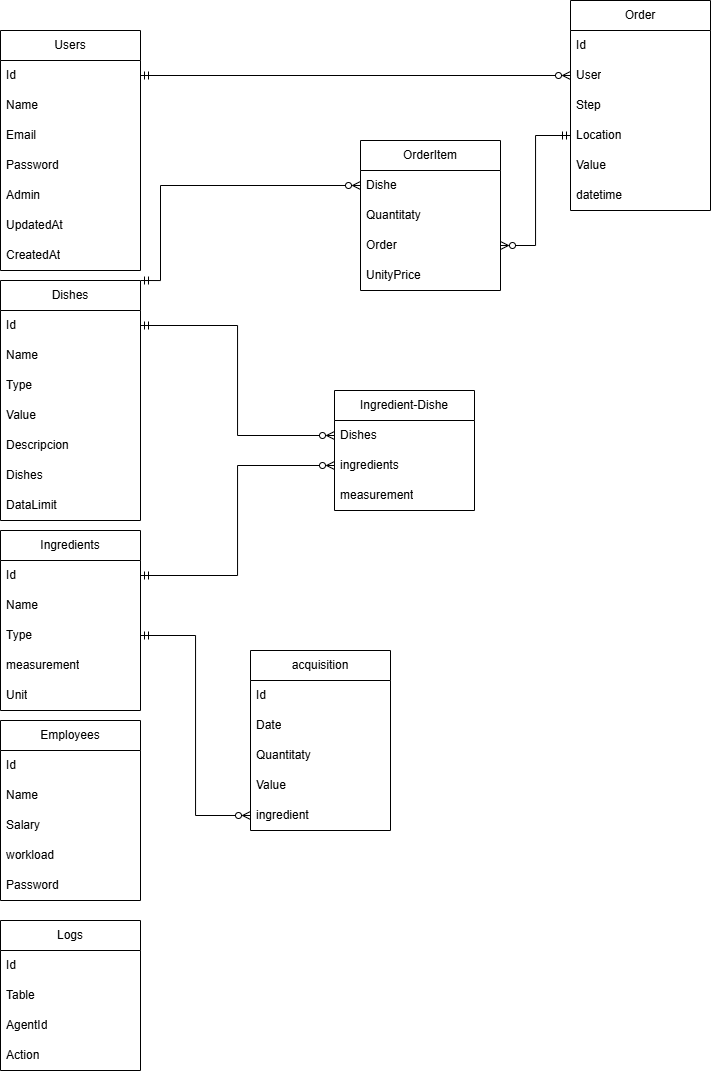

The diagram above was exported from draw.io. Its source (the exported page's mxGraphModel, read from the mxfile embedded in the PNG):
<mxGraphModel dx="848" dy="1611" grid="1" gridSize="10" guides="1" tooltips="1" connect="1" arrows="1" fold="1" page="1" pageScale="1" pageWidth="827" pageHeight="1169" math="0" shadow="0">
  <root>
    <mxCell id="0" />
    <mxCell id="1" parent="0" />
    <mxCell id="uLC2miP-XifwqEG9GZbW-1" parent="1" style="swimlane;fontStyle=0;childLayout=stackLayout;horizontal=1;startSize=30;horizontalStack=0;resizeParent=1;resizeParentMax=0;resizeLast=0;collapsible=1;marginBottom=0;whiteSpace=wrap;html=1;" value="Users" vertex="1">
      <mxGeometry height="240" width="140" x="10" y="-50" as="geometry" />
    </mxCell>
    <mxCell id="uLC2miP-XifwqEG9GZbW-2" parent="uLC2miP-XifwqEG9GZbW-1" style="text;strokeColor=none;fillColor=none;align=left;verticalAlign=middle;spacingLeft=4;spacingRight=4;overflow=hidden;points=[[0,0.5],[1,0.5]];portConstraint=eastwest;rotatable=0;whiteSpace=wrap;html=1;" value="Id" vertex="1">
      <mxGeometry height="30" width="140" y="30" as="geometry" />
    </mxCell>
    <mxCell id="uLC2miP-XifwqEG9GZbW-3" parent="uLC2miP-XifwqEG9GZbW-1" style="text;strokeColor=none;fillColor=none;align=left;verticalAlign=middle;spacingLeft=4;spacingRight=4;overflow=hidden;points=[[0,0.5],[1,0.5]];portConstraint=eastwest;rotatable=0;whiteSpace=wrap;html=1;" value="Name" vertex="1">
      <mxGeometry height="30" width="140" y="60" as="geometry" />
    </mxCell>
    <mxCell id="uLC2miP-XifwqEG9GZbW-4" parent="uLC2miP-XifwqEG9GZbW-1" style="text;strokeColor=none;fillColor=none;align=left;verticalAlign=middle;spacingLeft=4;spacingRight=4;overflow=hidden;points=[[0,0.5],[1,0.5]];portConstraint=eastwest;rotatable=0;whiteSpace=wrap;html=1;" value="Email" vertex="1">
      <mxGeometry height="30" width="140" y="90" as="geometry" />
    </mxCell>
    <mxCell id="uLC2miP-XifwqEG9GZbW-5" parent="uLC2miP-XifwqEG9GZbW-1" style="text;strokeColor=none;fillColor=none;align=left;verticalAlign=middle;spacingLeft=4;spacingRight=4;overflow=hidden;points=[[0,0.5],[1,0.5]];portConstraint=eastwest;rotatable=0;whiteSpace=wrap;html=1;" value="Password" vertex="1">
      <mxGeometry height="30" width="140" y="120" as="geometry" />
    </mxCell>
    <mxCell id="yyQn6jFfFmX1IGy_LbNh-64" parent="uLC2miP-XifwqEG9GZbW-1" style="text;strokeColor=none;fillColor=none;align=left;verticalAlign=middle;spacingLeft=4;spacingRight=4;overflow=hidden;points=[[0,0.5],[1,0.5]];portConstraint=eastwest;rotatable=0;whiteSpace=wrap;html=1;" value="Admin" vertex="1">
      <mxGeometry height="30" width="140" y="150" as="geometry" />
    </mxCell>
    <mxCell id="yyQn6jFfFmX1IGy_LbNh-1" parent="uLC2miP-XifwqEG9GZbW-1" style="text;strokeColor=none;fillColor=none;align=left;verticalAlign=middle;spacingLeft=4;spacingRight=4;overflow=hidden;points=[[0,0.5],[1,0.5]];portConstraint=eastwest;rotatable=0;whiteSpace=wrap;html=1;" value="UpdatedAt" vertex="1">
      <mxGeometry height="30" width="140" y="180" as="geometry" />
    </mxCell>
    <mxCell id="yyQn6jFfFmX1IGy_LbNh-65" parent="uLC2miP-XifwqEG9GZbW-1" style="text;strokeColor=none;fillColor=none;align=left;verticalAlign=middle;spacingLeft=4;spacingRight=4;overflow=hidden;points=[[0,0.5],[1,0.5]];portConstraint=eastwest;rotatable=0;whiteSpace=wrap;html=1;" value="CreatedAt" vertex="1">
      <mxGeometry height="30" width="140" y="210" as="geometry" />
    </mxCell>
    <mxCell id="yyQn6jFfFmX1IGy_LbNh-75" edge="1" parent="1" source="yyQn6jFfFmX1IGy_LbNh-2" style="edgeStyle=orthogonalEdgeStyle;rounded=0;orthogonalLoop=1;jettySize=auto;html=1;exitX=1;exitY=0;exitDx=0;exitDy=0;endArrow=ERzeroToMany;endFill=0;startArrow=ERmandOne;startFill=0;entryX=0;entryY=0.5;entryDx=0;entryDy=0;" target="yyQn6jFfFmX1IGy_LbNh-68">
      <mxGeometry relative="1" as="geometry">
        <Array as="points">
          <mxPoint x="170" y="200" />
          <mxPoint x="170" y="105" />
        </Array>
      </mxGeometry>
    </mxCell>
    <mxCell id="yyQn6jFfFmX1IGy_LbNh-2" parent="1" style="swimlane;fontStyle=0;childLayout=stackLayout;horizontal=1;startSize=30;horizontalStack=0;resizeParent=1;resizeParentMax=0;resizeLast=0;collapsible=1;marginBottom=0;whiteSpace=wrap;html=1;" value="Dishe&lt;span style=&quot;background-color: transparent; color: light-dark(rgb(0, 0, 0), rgb(255, 255, 255));&quot;&gt;s&lt;/span&gt;" vertex="1">
      <mxGeometry height="240" width="140" x="10" y="200" as="geometry" />
    </mxCell>
    <mxCell id="yyQn6jFfFmX1IGy_LbNh-3" parent="yyQn6jFfFmX1IGy_LbNh-2" style="text;strokeColor=none;fillColor=none;align=left;verticalAlign=middle;spacingLeft=4;spacingRight=4;overflow=hidden;points=[[0,0.5],[1,0.5]];portConstraint=eastwest;rotatable=0;whiteSpace=wrap;html=1;" value="Id" vertex="1">
      <mxGeometry height="30" width="140" y="30" as="geometry" />
    </mxCell>
    <mxCell id="yyQn6jFfFmX1IGy_LbNh-4" parent="yyQn6jFfFmX1IGy_LbNh-2" style="text;strokeColor=none;fillColor=none;align=left;verticalAlign=middle;spacingLeft=4;spacingRight=4;overflow=hidden;points=[[0,0.5],[1,0.5]];portConstraint=eastwest;rotatable=0;whiteSpace=wrap;html=1;" value="Na&lt;span style=&quot;background-color: transparent; color: light-dark(rgb(0, 0, 0), rgb(255, 255, 255));&quot;&gt;me&lt;/span&gt;" vertex="1">
      <mxGeometry height="30" width="140" y="60" as="geometry" />
    </mxCell>
    <mxCell id="yyQn6jFfFmX1IGy_LbNh-6" parent="yyQn6jFfFmX1IGy_LbNh-2" style="text;strokeColor=none;fillColor=none;align=left;verticalAlign=middle;spacingLeft=4;spacingRight=4;overflow=hidden;points=[[0,0.5],[1,0.5]];portConstraint=eastwest;rotatable=0;whiteSpace=wrap;html=1;" value="Type" vertex="1">
      <mxGeometry height="30" width="140" y="90" as="geometry" />
    </mxCell>
    <mxCell id="yyQn6jFfFmX1IGy_LbNh-13" parent="yyQn6jFfFmX1IGy_LbNh-2" style="text;strokeColor=none;fillColor=none;align=left;verticalAlign=middle;spacingLeft=4;spacingRight=4;overflow=hidden;points=[[0,0.5],[1,0.5]];portConstraint=eastwest;rotatable=0;whiteSpace=wrap;html=1;" value="V&lt;span style=&quot;background-color: transparent; color: light-dark(rgb(0, 0, 0), rgb(255, 255, 255));&quot;&gt;alue&lt;/span&gt;" vertex="1">
      <mxGeometry height="30" width="140" y="120" as="geometry" />
    </mxCell>
    <mxCell id="yyQn6jFfFmX1IGy_LbNh-7" parent="yyQn6jFfFmX1IGy_LbNh-2" style="text;strokeColor=none;fillColor=none;align=left;verticalAlign=middle;spacingLeft=4;spacingRight=4;overflow=hidden;points=[[0,0.5],[1,0.5]];portConstraint=eastwest;rotatable=0;whiteSpace=wrap;html=1;" value="Descripcion" vertex="1">
      <mxGeometry height="30" width="140" y="150" as="geometry" />
    </mxCell>
    <mxCell id="yyQn6jFfFmX1IGy_LbNh-32" parent="yyQn6jFfFmX1IGy_LbNh-2" style="text;strokeColor=none;fillColor=none;align=left;verticalAlign=middle;spacingLeft=4;spacingRight=4;overflow=hidden;points=[[0,0.5],[1,0.5]];portConstraint=eastwest;rotatable=0;whiteSpace=wrap;html=1;" value="&lt;span style=&quot;text-align: center;&quot;&gt;Dishe&lt;/span&gt;&lt;span style=&quot;color: light-dark(rgb(0, 0, 0), rgb(255, 255, 255)); text-align: center; background-color: transparent;&quot;&gt;s&lt;/span&gt;" vertex="1">
      <mxGeometry height="30" width="140" y="180" as="geometry" />
    </mxCell>
    <mxCell id="yyQn6jFfFmX1IGy_LbNh-26" parent="yyQn6jFfFmX1IGy_LbNh-2" style="text;strokeColor=none;fillColor=none;align=left;verticalAlign=middle;spacingLeft=4;spacingRight=4;overflow=hidden;points=[[0,0.5],[1,0.5]];portConstraint=eastwest;rotatable=0;whiteSpace=wrap;html=1;" value="&lt;div style=&quot;text-align: center;&quot;&gt;DataLimit&lt;/div&gt;" vertex="1">
      <mxGeometry height="30" width="140" y="210" as="geometry" />
    </mxCell>
    <mxCell id="yyQn6jFfFmX1IGy_LbNh-8" parent="1" style="swimlane;fontStyle=0;childLayout=stackLayout;horizontal=1;startSize=30;horizontalStack=0;resizeParent=1;resizeParentMax=0;resizeLast=0;collapsible=1;marginBottom=0;whiteSpace=wrap;html=1;" value="Ingredients" vertex="1">
      <mxGeometry height="180" width="140" x="10" y="450" as="geometry" />
    </mxCell>
    <mxCell id="yyQn6jFfFmX1IGy_LbNh-9" parent="yyQn6jFfFmX1IGy_LbNh-8" style="text;strokeColor=none;fillColor=none;align=left;verticalAlign=middle;spacingLeft=4;spacingRight=4;overflow=hidden;points=[[0,0.5],[1,0.5]];portConstraint=eastwest;rotatable=0;whiteSpace=wrap;html=1;" value="Id" vertex="1">
      <mxGeometry height="30" width="140" y="30" as="geometry" />
    </mxCell>
    <mxCell id="yyQn6jFfFmX1IGy_LbNh-10" parent="yyQn6jFfFmX1IGy_LbNh-8" style="text;strokeColor=none;fillColor=none;align=left;verticalAlign=middle;spacingLeft=4;spacingRight=4;overflow=hidden;points=[[0,0.5],[1,0.5]];portConstraint=eastwest;rotatable=0;whiteSpace=wrap;html=1;" value="Na&lt;span style=&quot;background-color: transparent; color: light-dark(rgb(0, 0, 0), rgb(255, 255, 255));&quot;&gt;me&lt;/span&gt;" vertex="1">
      <mxGeometry height="30" width="140" y="60" as="geometry" />
    </mxCell>
    <mxCell id="yyQn6jFfFmX1IGy_LbNh-11" parent="yyQn6jFfFmX1IGy_LbNh-8" style="text;strokeColor=none;fillColor=none;align=left;verticalAlign=middle;spacingLeft=4;spacingRight=4;overflow=hidden;points=[[0,0.5],[1,0.5]];portConstraint=eastwest;rotatable=0;whiteSpace=wrap;html=1;" value="Type" vertex="1">
      <mxGeometry height="30" width="140" y="90" as="geometry" />
    </mxCell>
    <mxCell id="yyQn6jFfFmX1IGy_LbNh-23" parent="yyQn6jFfFmX1IGy_LbNh-8" style="text;strokeColor=none;fillColor=none;align=left;verticalAlign=middle;spacingLeft=4;spacingRight=4;overflow=hidden;points=[[0,0.5],[1,0.5]];portConstraint=eastwest;rotatable=0;whiteSpace=wrap;html=1;" value="measurement" vertex="1">
      <mxGeometry height="30" width="140" y="120" as="geometry" />
    </mxCell>
    <mxCell id="yyQn6jFfFmX1IGy_LbNh-12" parent="yyQn6jFfFmX1IGy_LbNh-8" style="text;strokeColor=none;fillColor=none;align=left;verticalAlign=middle;spacingLeft=4;spacingRight=4;overflow=hidden;points=[[0,0.5],[1,0.5]];portConstraint=eastwest;rotatable=0;whiteSpace=wrap;html=1;" value="Unit" vertex="1">
      <mxGeometry height="30" width="140" y="150" as="geometry" />
    </mxCell>
    <mxCell id="yyQn6jFfFmX1IGy_LbNh-15" parent="1" style="swimlane;fontStyle=0;childLayout=stackLayout;horizontal=1;startSize=30;horizontalStack=0;resizeParent=1;resizeParentMax=0;resizeLast=0;collapsible=1;marginBottom=0;whiteSpace=wrap;html=1;" value="Ingredient-Dishe" vertex="1">
      <mxGeometry height="120" width="140" x="344" y="310" as="geometry" />
    </mxCell>
    <mxCell id="yyQn6jFfFmX1IGy_LbNh-17" parent="yyQn6jFfFmX1IGy_LbNh-15" style="text;strokeColor=none;fillColor=none;align=left;verticalAlign=middle;spacingLeft=4;spacingRight=4;overflow=hidden;points=[[0,0.5],[1,0.5]];portConstraint=eastwest;rotatable=0;whiteSpace=wrap;html=1;" value="&lt;span style=&quot;text-align: center;&quot;&gt;Dishe&lt;/span&gt;&lt;span style=&quot;color: light-dark(rgb(0, 0, 0), rgb(255, 255, 255)); text-align: center; background-color: transparent;&quot;&gt;s&lt;/span&gt;" vertex="1">
      <mxGeometry height="30" width="140" y="30" as="geometry" />
    </mxCell>
    <mxCell id="yyQn6jFfFmX1IGy_LbNh-18" parent="yyQn6jFfFmX1IGy_LbNh-15" style="text;strokeColor=none;fillColor=none;align=left;verticalAlign=middle;spacingLeft=4;spacingRight=4;overflow=hidden;points=[[0,0.5],[1,0.5]];portConstraint=eastwest;rotatable=0;whiteSpace=wrap;html=1;" value="&lt;span style=&quot;text-align: center;&quot;&gt;ingredients&lt;/span&gt;" vertex="1">
      <mxGeometry height="30" width="140" y="60" as="geometry" />
    </mxCell>
    <mxCell id="yyQn6jFfFmX1IGy_LbNh-19" parent="yyQn6jFfFmX1IGy_LbNh-15" style="text;strokeColor=none;fillColor=none;align=left;verticalAlign=middle;spacingLeft=4;spacingRight=4;overflow=hidden;points=[[0,0.5],[1,0.5]];portConstraint=eastwest;rotatable=0;whiteSpace=wrap;html=1;" value="measurement" vertex="1">
      <mxGeometry height="30" width="140" y="90" as="geometry" />
    </mxCell>
    <mxCell id="yyQn6jFfFmX1IGy_LbNh-21" edge="1" parent="1" source="yyQn6jFfFmX1IGy_LbNh-9" style="edgeStyle=orthogonalEdgeStyle;rounded=0;orthogonalLoop=1;jettySize=auto;html=1;exitX=1;exitY=0.5;exitDx=0;exitDy=0;entryX=0;entryY=0.5;entryDx=0;entryDy=0;startArrow=ERmandOne;startFill=0;endArrow=ERzeroToMany;endFill=0;" target="yyQn6jFfFmX1IGy_LbNh-18">
      <mxGeometry relative="1" as="geometry" />
    </mxCell>
    <mxCell id="yyQn6jFfFmX1IGy_LbNh-22" edge="1" parent="1" source="yyQn6jFfFmX1IGy_LbNh-3" style="edgeStyle=orthogonalEdgeStyle;rounded=0;orthogonalLoop=1;jettySize=auto;html=1;exitX=1;exitY=0.5;exitDx=0;exitDy=0;entryX=0;entryY=0.5;entryDx=0;entryDy=0;endArrow=ERzeroToMany;endFill=0;startArrow=ERmandOne;startFill=0;" target="yyQn6jFfFmX1IGy_LbNh-17">
      <mxGeometry relative="1" as="geometry" />
    </mxCell>
    <mxCell id="yyQn6jFfFmX1IGy_LbNh-33" parent="1" style="swimlane;fontStyle=0;childLayout=stackLayout;horizontal=1;startSize=30;horizontalStack=0;resizeParent=1;resizeParentMax=0;resizeLast=0;collapsible=1;marginBottom=0;whiteSpace=wrap;html=1;" value="Order" vertex="1">
      <mxGeometry height="210" width="140" x="580" y="-80" as="geometry" />
    </mxCell>
    <mxCell id="yyQn6jFfFmX1IGy_LbNh-34" parent="yyQn6jFfFmX1IGy_LbNh-33" style="text;strokeColor=none;fillColor=none;align=left;verticalAlign=middle;spacingLeft=4;spacingRight=4;overflow=hidden;points=[[0,0.5],[1,0.5]];portConstraint=eastwest;rotatable=0;whiteSpace=wrap;html=1;" value="Id" vertex="1">
      <mxGeometry height="30" width="140" y="30" as="geometry" />
    </mxCell>
    <mxCell id="yyQn6jFfFmX1IGy_LbNh-37" parent="yyQn6jFfFmX1IGy_LbNh-33" style="text;strokeColor=none;fillColor=none;align=left;verticalAlign=middle;spacingLeft=4;spacingRight=4;overflow=hidden;points=[[0,0.5],[1,0.5]];portConstraint=eastwest;rotatable=0;whiteSpace=wrap;html=1;" value="User" vertex="1">
      <mxGeometry height="30" width="140" y="60" as="geometry" />
    </mxCell>
    <mxCell id="yyQn6jFfFmX1IGy_LbNh-58" parent="yyQn6jFfFmX1IGy_LbNh-33" style="text;strokeColor=none;fillColor=none;align=left;verticalAlign=middle;spacingLeft=4;spacingRight=4;overflow=hidden;points=[[0,0.5],[1,0.5]];portConstraint=eastwest;rotatable=0;whiteSpace=wrap;html=1;" value="Step" vertex="1">
      <mxGeometry height="30" width="140" y="90" as="geometry" />
    </mxCell>
    <mxCell id="yyQn6jFfFmX1IGy_LbNh-55" parent="yyQn6jFfFmX1IGy_LbNh-33" style="text;strokeColor=none;fillColor=none;align=left;verticalAlign=middle;spacingLeft=4;spacingRight=4;overflow=hidden;points=[[0,0.5],[1,0.5]];portConstraint=eastwest;rotatable=0;whiteSpace=wrap;html=1;" value="Location" vertex="1">
      <mxGeometry height="30" width="140" y="120" as="geometry" />
    </mxCell>
    <mxCell id="yyQn6jFfFmX1IGy_LbNh-76" parent="yyQn6jFfFmX1IGy_LbNh-33" style="text;strokeColor=none;fillColor=none;align=left;verticalAlign=middle;spacingLeft=4;spacingRight=4;overflow=hidden;points=[[0,0.5],[1,0.5]];portConstraint=eastwest;rotatable=0;whiteSpace=wrap;html=1;" value="Value" vertex="1">
      <mxGeometry height="30" width="140" y="150" as="geometry" />
    </mxCell>
    <mxCell id="yyQn6jFfFmX1IGy_LbNh-70" parent="yyQn6jFfFmX1IGy_LbNh-33" style="text;strokeColor=none;fillColor=none;align=left;verticalAlign=middle;spacingLeft=4;spacingRight=4;overflow=hidden;points=[[0,0.5],[1,0.5]];portConstraint=eastwest;rotatable=0;whiteSpace=wrap;html=1;" value="datetime" vertex="1">
      <mxGeometry height="30" width="140" y="180" as="geometry" />
    </mxCell>
    <mxCell id="yyQn6jFfFmX1IGy_LbNh-49" edge="1" parent="1" source="uLC2miP-XifwqEG9GZbW-2" style="edgeStyle=orthogonalEdgeStyle;rounded=0;orthogonalLoop=1;jettySize=auto;html=1;exitX=1;exitY=0.5;exitDx=0;exitDy=0;entryX=0;entryY=0.5;entryDx=0;entryDy=0;startArrow=ERmandOne;startFill=0;endArrow=ERzeroToMany;endFill=0;" target="yyQn6jFfFmX1IGy_LbNh-37">
      <mxGeometry relative="1" as="geometry" />
    </mxCell>
    <mxCell id="yyQn6jFfFmX1IGy_LbNh-50" parent="1" style="swimlane;fontStyle=0;childLayout=stackLayout;horizontal=1;startSize=30;horizontalStack=0;resizeParent=1;resizeParentMax=0;resizeLast=0;collapsible=1;marginBottom=0;whiteSpace=wrap;html=1;" value="Employees" vertex="1">
      <mxGeometry height="180" width="140" x="10" y="640" as="geometry" />
    </mxCell>
    <mxCell id="yyQn6jFfFmX1IGy_LbNh-57" parent="yyQn6jFfFmX1IGy_LbNh-50" style="text;strokeColor=none;fillColor=none;align=left;verticalAlign=middle;spacingLeft=4;spacingRight=4;overflow=hidden;points=[[0,0.5],[1,0.5]];portConstraint=eastwest;rotatable=0;whiteSpace=wrap;html=1;" value="Id" vertex="1">
      <mxGeometry height="30" width="140" y="30" as="geometry" />
    </mxCell>
    <mxCell id="yyQn6jFfFmX1IGy_LbNh-52" parent="yyQn6jFfFmX1IGy_LbNh-50" style="text;strokeColor=none;fillColor=none;align=left;verticalAlign=middle;spacingLeft=4;spacingRight=4;overflow=hidden;points=[[0,0.5],[1,0.5]];portConstraint=eastwest;rotatable=0;whiteSpace=wrap;html=1;" value="Name" vertex="1">
      <mxGeometry height="30" width="140" y="60" as="geometry" />
    </mxCell>
    <mxCell id="yyQn6jFfFmX1IGy_LbNh-51" parent="yyQn6jFfFmX1IGy_LbNh-50" style="text;strokeColor=none;fillColor=none;align=left;verticalAlign=middle;spacingLeft=4;spacingRight=4;overflow=hidden;points=[[0,0.5],[1,0.5]];portConstraint=eastwest;rotatable=0;whiteSpace=wrap;html=1;" value="Salary" vertex="1">
      <mxGeometry height="30" width="140" y="90" as="geometry" />
    </mxCell>
    <mxCell id="yyQn6jFfFmX1IGy_LbNh-53" parent="yyQn6jFfFmX1IGy_LbNh-50" style="text;strokeColor=none;fillColor=none;align=left;verticalAlign=middle;spacingLeft=4;spacingRight=4;overflow=hidden;points=[[0,0.5],[1,0.5]];portConstraint=eastwest;rotatable=0;whiteSpace=wrap;html=1;" value="workload" vertex="1">
      <mxGeometry height="30" width="140" y="120" as="geometry" />
    </mxCell>
    <mxCell id="yyQn6jFfFmX1IGy_LbNh-56" parent="yyQn6jFfFmX1IGy_LbNh-50" style="text;strokeColor=none;fillColor=none;align=left;verticalAlign=middle;spacingLeft=4;spacingRight=4;overflow=hidden;points=[[0,0.5],[1,0.5]];portConstraint=eastwest;rotatable=0;whiteSpace=wrap;html=1;" value="Password" vertex="1">
      <mxGeometry height="30" width="140" y="150" as="geometry" />
    </mxCell>
    <mxCell id="yyQn6jFfFmX1IGy_LbNh-59" parent="1" style="swimlane;fontStyle=0;childLayout=stackLayout;horizontal=1;startSize=30;horizontalStack=0;resizeParent=1;resizeParentMax=0;resizeLast=0;collapsible=1;marginBottom=0;whiteSpace=wrap;html=1;" value="Logs" vertex="1">
      <mxGeometry height="150" width="140" x="10" y="840" as="geometry" />
    </mxCell>
    <mxCell id="yyQn6jFfFmX1IGy_LbNh-60" parent="yyQn6jFfFmX1IGy_LbNh-59" style="text;strokeColor=none;fillColor=none;align=left;verticalAlign=middle;spacingLeft=4;spacingRight=4;overflow=hidden;points=[[0,0.5],[1,0.5]];portConstraint=eastwest;rotatable=0;whiteSpace=wrap;html=1;" value="Id" vertex="1">
      <mxGeometry height="30" width="140" y="30" as="geometry" />
    </mxCell>
    <mxCell id="yyQn6jFfFmX1IGy_LbNh-61" parent="yyQn6jFfFmX1IGy_LbNh-59" style="text;strokeColor=none;fillColor=none;align=left;verticalAlign=middle;spacingLeft=4;spacingRight=4;overflow=hidden;points=[[0,0.5],[1,0.5]];portConstraint=eastwest;rotatable=0;whiteSpace=wrap;html=1;" value="Table" vertex="1">
      <mxGeometry height="30" width="140" y="60" as="geometry" />
    </mxCell>
    <mxCell id="yyQn6jFfFmX1IGy_LbNh-62" parent="yyQn6jFfFmX1IGy_LbNh-59" style="text;strokeColor=none;fillColor=none;align=left;verticalAlign=middle;spacingLeft=4;spacingRight=4;overflow=hidden;points=[[0,0.5],[1,0.5]];portConstraint=eastwest;rotatable=0;whiteSpace=wrap;html=1;" value="AgentId" vertex="1">
      <mxGeometry height="30" width="140" y="90" as="geometry" />
    </mxCell>
    <mxCell id="yyQn6jFfFmX1IGy_LbNh-63" parent="yyQn6jFfFmX1IGy_LbNh-59" style="text;strokeColor=none;fillColor=none;align=left;verticalAlign=middle;spacingLeft=4;spacingRight=4;overflow=hidden;points=[[0,0.5],[1,0.5]];portConstraint=eastwest;rotatable=0;whiteSpace=wrap;html=1;" value="Action" vertex="1">
      <mxGeometry height="30" width="140" y="120" as="geometry" />
    </mxCell>
    <mxCell id="yyQn6jFfFmX1IGy_LbNh-66" parent="1" style="swimlane;fontStyle=0;childLayout=stackLayout;horizontal=1;startSize=30;horizontalStack=0;resizeParent=1;resizeParentMax=0;resizeLast=0;collapsible=1;marginBottom=0;whiteSpace=wrap;html=1;" value="OrderItem" vertex="1">
      <mxGeometry height="150" width="140" x="370" y="60" as="geometry" />
    </mxCell>
    <mxCell id="yyQn6jFfFmX1IGy_LbNh-68" parent="yyQn6jFfFmX1IGy_LbNh-66" style="text;strokeColor=none;fillColor=none;align=left;verticalAlign=middle;spacingLeft=4;spacingRight=4;overflow=hidden;points=[[0,0.5],[1,0.5]];portConstraint=eastwest;rotatable=0;whiteSpace=wrap;html=1;" value="Dishe" vertex="1">
      <mxGeometry height="30" width="140" y="30" as="geometry" />
    </mxCell>
    <mxCell id="yyQn6jFfFmX1IGy_LbNh-69" parent="yyQn6jFfFmX1IGy_LbNh-66" style="text;strokeColor=none;fillColor=none;align=left;verticalAlign=middle;spacingLeft=4;spacingRight=4;overflow=hidden;points=[[0,0.5],[1,0.5]];portConstraint=eastwest;rotatable=0;whiteSpace=wrap;html=1;" value="Quantitaty" vertex="1">
      <mxGeometry height="30" width="140" y="60" as="geometry" />
    </mxCell>
    <mxCell id="yyQn6jFfFmX1IGy_LbNh-71" parent="yyQn6jFfFmX1IGy_LbNh-66" style="text;strokeColor=none;fillColor=none;align=left;verticalAlign=middle;spacingLeft=4;spacingRight=4;overflow=hidden;points=[[0,0.5],[1,0.5]];portConstraint=eastwest;rotatable=0;whiteSpace=wrap;html=1;" value="Order" vertex="1">
      <mxGeometry height="30" width="140" y="90" as="geometry" />
    </mxCell>
    <mxCell id="yyQn6jFfFmX1IGy_LbNh-77" parent="yyQn6jFfFmX1IGy_LbNh-66" style="text;strokeColor=none;fillColor=none;align=left;verticalAlign=middle;spacingLeft=4;spacingRight=4;overflow=hidden;points=[[0,0.5],[1,0.5]];portConstraint=eastwest;rotatable=0;whiteSpace=wrap;html=1;" value="U&lt;span style=&quot;background-color: transparent; color: light-dark(rgb(0, 0, 0), rgb(255, 255, 255));&quot;&gt;nityPrice&lt;/span&gt;" vertex="1">
      <mxGeometry height="30" width="140" y="120" as="geometry" />
    </mxCell>
    <mxCell id="yyQn6jFfFmX1IGy_LbNh-74" edge="1" parent="1" source="yyQn6jFfFmX1IGy_LbNh-55" style="edgeStyle=orthogonalEdgeStyle;rounded=0;orthogonalLoop=1;jettySize=auto;html=1;exitX=0;exitY=0.5;exitDx=0;exitDy=0;entryX=1;entryY=0.5;entryDx=0;entryDy=0;endArrow=ERzeroToMany;endFill=0;startArrow=ERmandOne;startFill=0;" target="yyQn6jFfFmX1IGy_LbNh-71">
      <mxGeometry relative="1" as="geometry" />
    </mxCell>
    <mxCell id="yyQn6jFfFmX1IGy_LbNh-78" parent="1" style="swimlane;fontStyle=0;childLayout=stackLayout;horizontal=1;startSize=30;horizontalStack=0;resizeParent=1;resizeParentMax=0;resizeLast=0;collapsible=1;marginBottom=0;whiteSpace=wrap;html=1;" value="acquisition" vertex="1">
      <mxGeometry height="180" width="140" x="260" y="570" as="geometry" />
    </mxCell>
    <mxCell id="yyQn6jFfFmX1IGy_LbNh-79" parent="yyQn6jFfFmX1IGy_LbNh-78" style="text;strokeColor=none;fillColor=none;align=left;verticalAlign=middle;spacingLeft=4;spacingRight=4;overflow=hidden;points=[[0,0.5],[1,0.5]];portConstraint=eastwest;rotatable=0;whiteSpace=wrap;html=1;" value="Id" vertex="1">
      <mxGeometry height="30" width="140" y="30" as="geometry" />
    </mxCell>
    <mxCell id="yyQn6jFfFmX1IGy_LbNh-80" parent="yyQn6jFfFmX1IGy_LbNh-78" style="text;strokeColor=none;fillColor=none;align=left;verticalAlign=middle;spacingLeft=4;spacingRight=4;overflow=hidden;points=[[0,0.5],[1,0.5]];portConstraint=eastwest;rotatable=0;whiteSpace=wrap;html=1;" value="Date" vertex="1">
      <mxGeometry height="30" width="140" y="60" as="geometry" />
    </mxCell>
    <mxCell id="yyQn6jFfFmX1IGy_LbNh-81" parent="yyQn6jFfFmX1IGy_LbNh-78" style="text;strokeColor=none;fillColor=none;align=left;verticalAlign=middle;spacingLeft=4;spacingRight=4;overflow=hidden;points=[[0,0.5],[1,0.5]];portConstraint=eastwest;rotatable=0;whiteSpace=wrap;html=1;" value="Quantitaty" vertex="1">
      <mxGeometry height="30" width="140" y="90" as="geometry" />
    </mxCell>
    <mxCell id="yyQn6jFfFmX1IGy_LbNh-84" parent="yyQn6jFfFmX1IGy_LbNh-78" style="text;strokeColor=none;fillColor=none;align=left;verticalAlign=middle;spacingLeft=4;spacingRight=4;overflow=hidden;points=[[0,0.5],[1,0.5]];portConstraint=eastwest;rotatable=0;whiteSpace=wrap;html=1;" value="Value" vertex="1">
      <mxGeometry height="30" width="140" y="120" as="geometry" />
    </mxCell>
    <mxCell id="yyQn6jFfFmX1IGy_LbNh-83" parent="yyQn6jFfFmX1IGy_LbNh-78" style="text;strokeColor=none;fillColor=none;align=left;verticalAlign=middle;spacingLeft=4;spacingRight=4;overflow=hidden;points=[[0,0.5],[1,0.5]];portConstraint=eastwest;rotatable=0;whiteSpace=wrap;html=1;" value="ingredient" vertex="1">
      <mxGeometry height="30" width="140" y="150" as="geometry" />
    </mxCell>
    <mxCell id="yyQn6jFfFmX1IGy_LbNh-85" edge="1" parent="1" source="yyQn6jFfFmX1IGy_LbNh-11" style="edgeStyle=orthogonalEdgeStyle;rounded=0;orthogonalLoop=1;jettySize=auto;html=1;exitX=1;exitY=0.5;exitDx=0;exitDy=0;entryX=0;entryY=0.5;entryDx=0;entryDy=0;endArrow=ERzeroToMany;endFill=0;startArrow=ERmandOne;startFill=0;" target="yyQn6jFfFmX1IGy_LbNh-83">
      <mxGeometry relative="1" as="geometry" />
    </mxCell>
  </root>
</mxGraphModel>